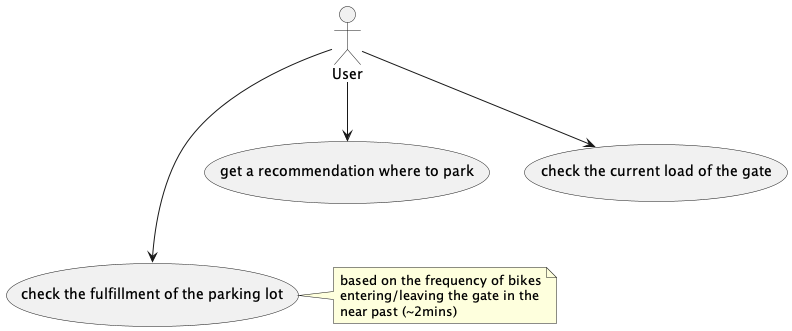

The diagram above was rendered by PlantUML. Its source (embedded in the PNG):
@startuml

(check the fulfillment of the parking lot) as (fulfillment)

User --> (get a recommendation where to park)
User ---> (fulfillment)
User --> (check the current load of the gate)

note right of (fulfillment)
based on the frequency of bikes
entering/leaving the gate in the
near past (~2mins)
end note

@enduml